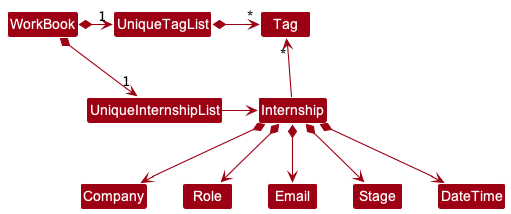

The diagram above was rendered by PlantUML. Its source (embedded in the PNG):
@startuml
!include style.puml
skinparam arrowThickness 1.1
skinparam arrowColor MODEL_COLOR
skinparam classBackgroundColor MODEL_COLOR

WorkBook *-right-> "1" UniqueInternshipList
WorkBook *-right-> "1" UniqueTagList
UniqueTagList -[hidden]down- UniqueInternshipList
UniqueTagList -[hidden]down- UniqueInternshipList

UniqueTagList *-right-> "*" Tag
UniqueInternshipList -right-> Internship

Internship -up-> "*" Tag

Internship *--> Company
Internship *--> Role
Internship *--> Email
Internship *--> Stage
Internship *--> DateTime


@enduml